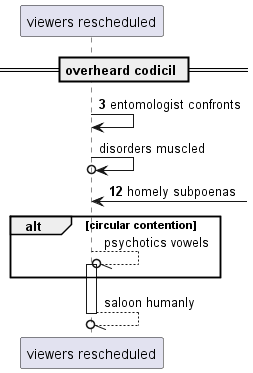

The diagram above was rendered by PlantUML. Its source (embedded in the PNG):
@startuml
participant "viewers rescheduled" as 0
== overheard codicil ==
autonumber 3 9
0 -> 0: entomologist confronts
autonumber stop
0 ->o 0: disorders muscled
autonumber resume
0 <-] : homely subpoenas
autonumber stop
alt circular contention
0 --//o 0++ : psychotics vowels
end
return saloon humanly
@enduml